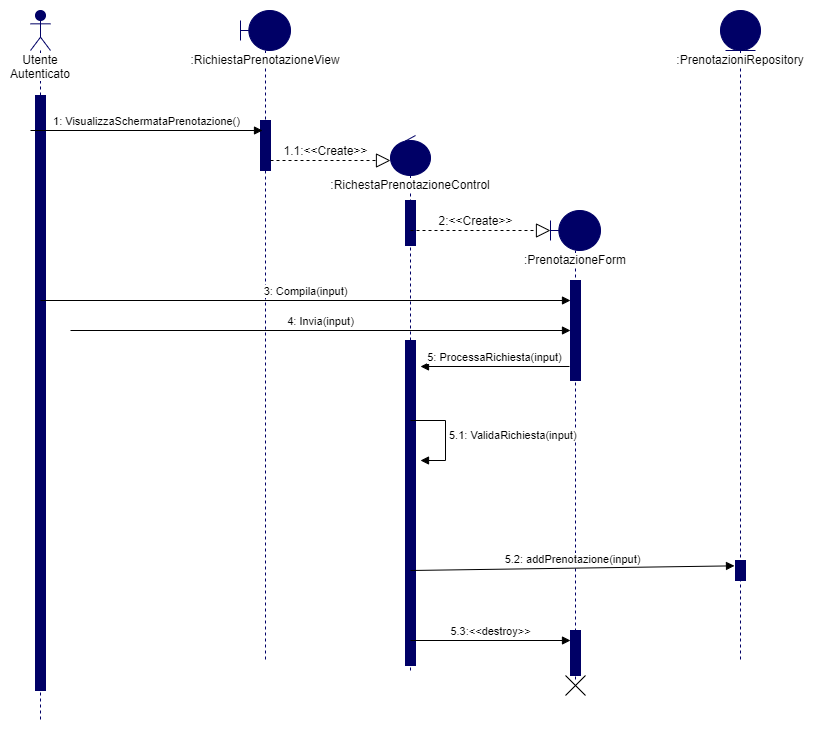

The diagram above was exported from draw.io. Its source (the exported page's mxGraphModel, read from the mxfile embedded in the PNG):
<mxGraphModel dx="1086" dy="806" grid="1" gridSize="10" guides="1" tooltips="1" connect="1" arrows="1" fold="1" page="1" pageScale="1" pageWidth="1100" pageHeight="850" background="#ffffff" math="0" shadow="0">
  <root>
    <mxCell id="0" />
    <mxCell id="1" parent="0" />
    <mxCell id="MltfA7m_fgN3yEEfUAVW-1" value="&lt;span style=&quot;background-color: rgb(255 , 255 , 255)&quot;&gt;Utente Autenticato&lt;/span&gt;" style="shape=umlLifeline;participant=umlActor;perimeter=lifelinePerimeter;whiteSpace=wrap;html=1;container=1;collapsible=0;recursiveResize=0;verticalAlign=top;spacingTop=36;outlineConnect=0;fillColor=#000066;strokeColor=#000066;" parent="1" vertex="1">
      <mxGeometry x="50" y="40" width="20" height="710" as="geometry" />
    </mxCell>
    <mxCell id="MltfA7m_fgN3yEEfUAVW-2" value="" style="html=1;points=[];perimeter=orthogonalPerimeter;strokeColor=#000066;fillColor=#000066;" parent="MltfA7m_fgN3yEEfUAVW-1" vertex="1">
      <mxGeometry x="5" y="85" width="10" height="595" as="geometry" />
    </mxCell>
    <mxCell id="MltfA7m_fgN3yEEfUAVW-4" value="&lt;span style=&quot;background-color: rgb(255 , 255 , 255)&quot;&gt;:RichiestaPrenotazioneView&lt;/span&gt;" style="shape=umlLifeline;participant=umlBoundary;perimeter=lifelinePerimeter;whiteSpace=wrap;html=1;container=1;collapsible=0;recursiveResize=0;verticalAlign=top;spacingTop=36;outlineConnect=0;strokeColor=#000066;fillColor=#000066;" parent="1" vertex="1">
      <mxGeometry x="260" y="40" width="50" height="650" as="geometry" />
    </mxCell>
    <mxCell id="MltfA7m_fgN3yEEfUAVW-5" value="" style="html=1;points=[];perimeter=orthogonalPerimeter;strokeColor=#000066;fillColor=#000066;" parent="MltfA7m_fgN3yEEfUAVW-4" vertex="1">
      <mxGeometry x="20" y="110" width="10" height="50" as="geometry" />
    </mxCell>
    <mxCell id="MltfA7m_fgN3yEEfUAVW-3" value="1: VisualizzaSchermataPrenotazione()" style="html=1;verticalAlign=bottom;endArrow=block;" parent="1" edge="1">
      <mxGeometry width="80" relative="1" as="geometry">
        <mxPoint x="50" y="160" as="sourcePoint" />
        <mxPoint x="282" y="160" as="targetPoint" />
      </mxGeometry>
    </mxCell>
    <mxCell id="MltfA7m_fgN3yEEfUAVW-7" value="" style="endArrow=block;dashed=1;endFill=0;endSize=12;html=1;" parent="1" edge="1">
      <mxGeometry width="160" relative="1" as="geometry">
        <mxPoint x="290" y="190" as="sourcePoint" />
        <mxPoint x="410" y="190" as="targetPoint" />
      </mxGeometry>
    </mxCell>
    <mxCell id="MltfA7m_fgN3yEEfUAVW-9" value="1.1:&amp;lt;&amp;lt;Create&amp;gt;&amp;gt;" style="text;html=1;align=center;verticalAlign=middle;resizable=0;points=[];autosize=1;" parent="1" vertex="1">
      <mxGeometry x="295" y="170" width="100" height="20" as="geometry" />
    </mxCell>
    <mxCell id="MltfA7m_fgN3yEEfUAVW-11" value="&lt;span style=&quot;background-color: rgb(255 , 255 , 255)&quot;&gt;:RichestaPrenotazioneControl&lt;/span&gt;" style="shape=umlLifeline;participant=umlControl;perimeter=lifelinePerimeter;whiteSpace=wrap;html=1;container=1;collapsible=0;recursiveResize=0;verticalAlign=top;spacingTop=36;outlineConnect=0;strokeColor=#000066;fillColor=#000066;" parent="1" vertex="1">
      <mxGeometry x="410" y="165" width="40" height="535" as="geometry" />
    </mxCell>
    <mxCell id="MltfA7m_fgN3yEEfUAVW-12" value="" style="html=1;points=[];perimeter=orthogonalPerimeter;strokeColor=#000066;fillColor=#000066;" parent="MltfA7m_fgN3yEEfUAVW-11" vertex="1">
      <mxGeometry x="15" y="65" width="10" height="45" as="geometry" />
    </mxCell>
    <mxCell id="MltfA7m_fgN3yEEfUAVW-20" value="" style="html=1;points=[];perimeter=orthogonalPerimeter;strokeColor=#000066;fillColor=#000066;" parent="MltfA7m_fgN3yEEfUAVW-11" vertex="1">
      <mxGeometry x="15" y="205" width="10" height="325" as="geometry" />
    </mxCell>
    <mxCell id="MltfA7m_fgN3yEEfUAVW-14" value="" style="endArrow=block;dashed=1;endFill=0;endSize=12;html=1;" parent="1" edge="1">
      <mxGeometry width="160" relative="1" as="geometry">
        <mxPoint x="430" y="260" as="sourcePoint" />
        <mxPoint x="570" y="260" as="targetPoint" />
      </mxGeometry>
    </mxCell>
    <mxCell id="MltfA7m_fgN3yEEfUAVW-15" value="2:&amp;lt;&amp;lt;Create&amp;gt;&amp;gt;" style="text;html=1;align=center;verticalAlign=middle;resizable=0;points=[];autosize=1;" parent="1" vertex="1">
      <mxGeometry x="450" y="240" width="90" height="20" as="geometry" />
    </mxCell>
    <mxCell id="MltfA7m_fgN3yEEfUAVW-16" value="&lt;span style=&quot;background-color: rgb(255 , 255 , 255)&quot;&gt;:PrenotazioneForm&lt;/span&gt;" style="shape=umlLifeline;participant=umlBoundary;perimeter=lifelinePerimeter;whiteSpace=wrap;html=1;container=1;collapsible=0;recursiveResize=0;verticalAlign=top;spacingTop=36;outlineConnect=0;strokeColor=#000066;fillColor=#000066;" parent="1" vertex="1">
      <mxGeometry x="570" y="240" width="50" height="470" as="geometry" />
    </mxCell>
    <mxCell id="MltfA7m_fgN3yEEfUAVW-17" value="" style="html=1;points=[];perimeter=orthogonalPerimeter;strokeColor=#000066;fillColor=#000066;" parent="MltfA7m_fgN3yEEfUAVW-16" vertex="1">
      <mxGeometry x="20" y="70" width="10" height="100" as="geometry" />
    </mxCell>
    <mxCell id="MltfA7m_fgN3yEEfUAVW-29" value="" style="html=1;points=[];perimeter=orthogonalPerimeter;strokeColor=#000066;fillColor=#000066;" parent="MltfA7m_fgN3yEEfUAVW-16" vertex="1">
      <mxGeometry x="20" y="420" width="10" height="45" as="geometry" />
    </mxCell>
    <mxCell id="MltfA7m_fgN3yEEfUAVW-30" value="" style="shape=umlDestroy;fillColor=#000066;" parent="MltfA7m_fgN3yEEfUAVW-16" vertex="1">
      <mxGeometry x="15" y="465" width="20" height="20" as="geometry" />
    </mxCell>
    <mxCell id="MltfA7m_fgN3yEEfUAVW-18" value="3: Compila(input)" style="html=1;verticalAlign=bottom;endArrow=block;" parent="1" edge="1">
      <mxGeometry width="80" relative="1" as="geometry">
        <mxPoint x="60" y="330" as="sourcePoint" />
        <mxPoint x="590" y="330" as="targetPoint" />
      </mxGeometry>
    </mxCell>
    <mxCell id="MltfA7m_fgN3yEEfUAVW-19" value="4: Invia(input)" style="html=1;verticalAlign=bottom;endArrow=block;" parent="1" edge="1">
      <mxGeometry width="80" relative="1" as="geometry">
        <mxPoint x="90" y="360" as="sourcePoint" />
        <mxPoint x="590" y="360" as="targetPoint" />
      </mxGeometry>
    </mxCell>
    <mxCell id="MltfA7m_fgN3yEEfUAVW-21" value="5: ProcessaRichiesta(input)" style="html=1;verticalAlign=bottom;endArrow=block;exitX=-0.1;exitY=0.86;exitDx=0;exitDy=0;exitPerimeter=0;" parent="1" source="MltfA7m_fgN3yEEfUAVW-17" edge="1">
      <mxGeometry width="80" relative="1" as="geometry">
        <mxPoint x="300" y="420" as="sourcePoint" />
        <mxPoint x="440" y="396" as="targetPoint" />
      </mxGeometry>
    </mxCell>
    <mxCell id="MltfA7m_fgN3yEEfUAVW-23" value="5.1: ValidaRichiesta(input)" style="edgeStyle=orthogonalEdgeStyle;html=1;align=left;spacingLeft=2;endArrow=block;rounded=0;" parent="1" edge="1">
      <mxGeometry relative="1" as="geometry">
        <mxPoint x="430" y="450" as="sourcePoint" />
        <Array as="points">
          <mxPoint x="465" y="450" />
          <mxPoint x="465" y="490" />
        </Array>
        <mxPoint x="440" y="490" as="targetPoint" />
      </mxGeometry>
    </mxCell>
    <mxCell id="MltfA7m_fgN3yEEfUAVW-24" value="5.2: addPrenotazione(input)" style="html=1;verticalAlign=bottom;endArrow=block;entryX=-0.1;entryY=0.267;entryDx=0;entryDy=0;entryPerimeter=0;" parent="1" target="MltfA7m_fgN3yEEfUAVW-26" edge="1">
      <mxGeometry width="80" relative="1" as="geometry">
        <mxPoint x="430" y="600" as="sourcePoint" />
        <mxPoint x="750" y="600" as="targetPoint" />
      </mxGeometry>
    </mxCell>
    <mxCell id="MltfA7m_fgN3yEEfUAVW-25" value="&lt;span style=&quot;background-color: rgb(255 , 255 , 255)&quot;&gt;:PrenotazioniRepository&lt;/span&gt;" style="shape=umlLifeline;participant=umlEntity;perimeter=lifelinePerimeter;whiteSpace=wrap;html=1;container=1;collapsible=0;recursiveResize=0;verticalAlign=top;spacingTop=36;outlineConnect=0;strokeColor=#000066;fillColor=#000066;" parent="1" vertex="1">
      <mxGeometry x="740" y="40" width="40" height="650" as="geometry" />
    </mxCell>
    <mxCell id="MltfA7m_fgN3yEEfUAVW-26" value="" style="html=1;points=[];perimeter=orthogonalPerimeter;strokeColor=#000066;fillColor=#000066;" parent="MltfA7m_fgN3yEEfUAVW-25" vertex="1">
      <mxGeometry x="15" y="550" width="10" height="20" as="geometry" />
    </mxCell>
    <mxCell id="MltfA7m_fgN3yEEfUAVW-27" value="5.3:&amp;lt;&amp;lt;destroy&amp;gt;&amp;gt;" style="html=1;verticalAlign=bottom;endArrow=block;" parent="1" edge="1">
      <mxGeometry width="80" relative="1" as="geometry">
        <mxPoint x="430" y="670" as="sourcePoint" />
        <mxPoint x="590" y="670" as="targetPoint" />
      </mxGeometry>
    </mxCell>
  </root>
</mxGraphModel>